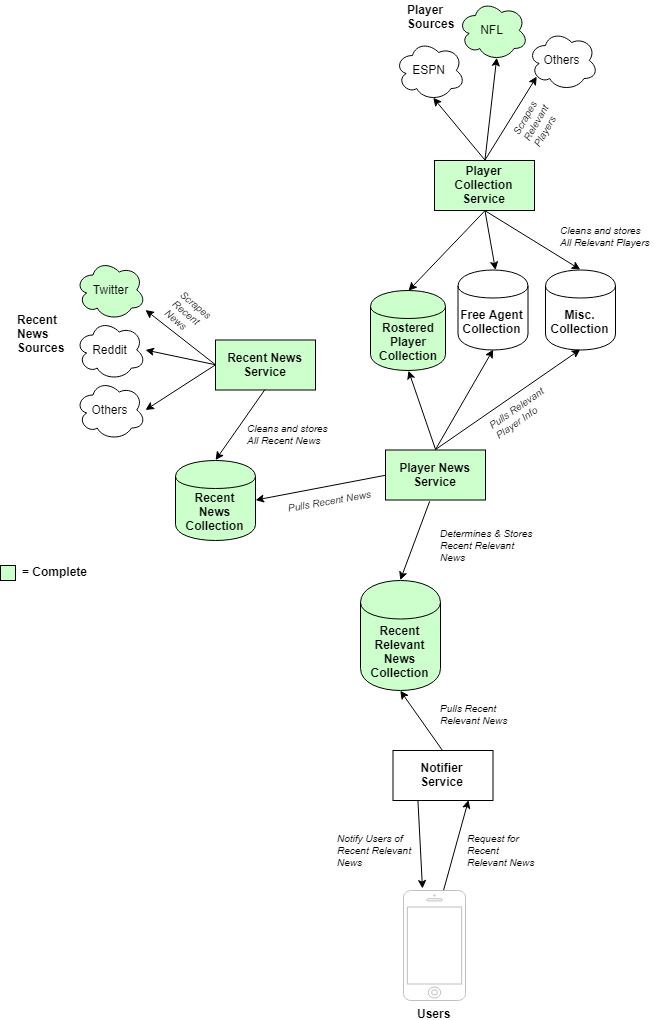

The diagram above was exported from draw.io. Its source (the exported page's mxGraphModel, read from the mxfile embedded in the PNG):
<mxGraphModel dx="1922" dy="911" grid="1" gridSize="10" guides="1" tooltips="1" connect="1" arrows="1" fold="1" page="1" pageScale="1" pageWidth="850" pageHeight="1100" math="0" shadow="0">
  <root>
    <mxCell id="0" />
    <mxCell id="1" parent="0" />
    <mxCell id="6KEgHlAnDartDkra3pFV-1" value="&lt;font style=&quot;font-size: 12px&quot;&gt;Twitter&lt;/font&gt;" style="ellipse;shape=cloud;whiteSpace=wrap;html=1;fillColor=#CCFFCC;" parent="1" vertex="1">
      <mxGeometry x="105" y="299.5" width="70" height="60" as="geometry" />
    </mxCell>
    <mxCell id="6KEgHlAnDartDkra3pFV-6" value="&lt;font style=&quot;font-size: 12px&quot;&gt;Reddit&lt;/font&gt;" style="ellipse;shape=cloud;whiteSpace=wrap;html=1;" parent="1" vertex="1">
      <mxGeometry x="105" y="359.5" width="70" height="60" as="geometry" />
    </mxCell>
    <mxCell id="6KEgHlAnDartDkra3pFV-7" value="&lt;font style=&quot;font-size: 12px&quot;&gt;Others&lt;/font&gt;" style="ellipse;shape=cloud;whiteSpace=wrap;html=1;" parent="1" vertex="1">
      <mxGeometry x="105" y="419.5" width="70" height="60" as="geometry" />
    </mxCell>
    <mxCell id="6KEgHlAnDartDkra3pFV-8" value="Recent&lt;br&gt;News&lt;br&gt;Sources&lt;br&gt;" style="text;html=1;resizable=0;points=[];autosize=1;align=left;verticalAlign=top;spacingTop=-4;fontStyle=1" parent="1" vertex="1">
      <mxGeometry x="45" y="349.5" width="60" height="40" as="geometry" />
    </mxCell>
    <mxCell id="6KEgHlAnDartDkra3pFV-9" value="Recent News&lt;br&gt;Service&lt;br&gt;" style="rounded=0;whiteSpace=wrap;html=1;fillColor=#CCFFCC;fontStyle=1" parent="1" vertex="1">
      <mxGeometry x="245" y="379.5" width="100" height="50" as="geometry" />
    </mxCell>
    <mxCell id="6KEgHlAnDartDkra3pFV-10" value="Recent&lt;br&gt;News&lt;br&gt;Collection&lt;br&gt;" style="shape=cylinder;whiteSpace=wrap;html=1;boundedLbl=1;backgroundOutline=1;fillColor=#CCFFCC;fontStyle=1" parent="1" vertex="1">
      <mxGeometry x="205" y="500" width="80" height="80" as="geometry" />
    </mxCell>
    <mxCell id="6KEgHlAnDartDkra3pFV-11" value="" style="endArrow=classic;html=1;exitX=0;exitY=0.5;exitDx=0;exitDy=0;" parent="1" source="6KEgHlAnDartDkra3pFV-9" edge="1">
      <mxGeometry width="50" height="50" relative="1" as="geometry">
        <mxPoint x="105" y="649.5" as="sourcePoint" />
        <mxPoint x="175" y="449.5" as="targetPoint" />
      </mxGeometry>
    </mxCell>
    <mxCell id="6KEgHlAnDartDkra3pFV-12" value="" style="endArrow=classic;html=1;exitX=0.5;exitY=1;exitDx=0;exitDy=0;entryX=0.5;entryY=0;entryDx=0;entryDy=0;" parent="1" source="6KEgHlAnDartDkra3pFV-9" target="6KEgHlAnDartDkra3pFV-10" edge="1">
      <mxGeometry width="50" height="50" relative="1" as="geometry">
        <mxPoint x="255.0344827586207" y="409.29310344827593" as="sourcePoint" />
        <mxPoint x="205" y="399.5" as="targetPoint" />
      </mxGeometry>
    </mxCell>
    <mxCell id="6KEgHlAnDartDkra3pFV-13" value="" style="endArrow=classic;html=1;exitX=0;exitY=0.5;exitDx=0;exitDy=0;" parent="1" source="6KEgHlAnDartDkra3pFV-9" edge="1">
      <mxGeometry width="50" height="50" relative="1" as="geometry">
        <mxPoint x="245" y="399.5" as="sourcePoint" />
        <mxPoint x="175" y="389.5" as="targetPoint" />
      </mxGeometry>
    </mxCell>
    <mxCell id="6KEgHlAnDartDkra3pFV-14" value="" style="endArrow=classic;html=1;exitX=0;exitY=0.5;exitDx=0;exitDy=0;" parent="1" source="6KEgHlAnDartDkra3pFV-9" edge="1">
      <mxGeometry width="50" height="50" relative="1" as="geometry">
        <mxPoint x="255" y="409.5" as="sourcePoint" />
        <mxPoint x="175" y="349.5" as="targetPoint" />
      </mxGeometry>
    </mxCell>
    <mxCell id="6KEgHlAnDartDkra3pFV-15" value="Player News&lt;br&gt;Service&lt;br&gt;" style="rounded=0;whiteSpace=wrap;html=1;fillColor=#CCFFCC;fontStyle=1" parent="1" vertex="1">
      <mxGeometry x="415" y="489.5" width="100" height="50" as="geometry" />
    </mxCell>
    <mxCell id="6KEgHlAnDartDkra3pFV-16" value="" style="endArrow=classic;html=1;exitX=0;exitY=0.5;exitDx=0;exitDy=0;entryX=1;entryY=0.5;entryDx=0;entryDy=0;" parent="1" source="6KEgHlAnDartDkra3pFV-15" target="6KEgHlAnDartDkra3pFV-10" edge="1">
      <mxGeometry width="50" height="50" relative="1" as="geometry">
        <mxPoint x="305.0344827586207" y="439.6379310344828" as="sourcePoint" />
        <mxPoint x="300.2068965517242" y="479.6379310344828" as="targetPoint" />
      </mxGeometry>
    </mxCell>
    <mxCell id="6KEgHlAnDartDkra3pFV-17" value="Rostered&lt;br&gt;Player&lt;br&gt;Collection&lt;br&gt;" style="shape=cylinder;whiteSpace=wrap;html=1;boundedLbl=1;backgroundOutline=1;fillColor=#CCFFCC;fontStyle=1" parent="1" vertex="1">
      <mxGeometry x="400" y="330" width="75" height="80" as="geometry" />
    </mxCell>
    <mxCell id="6KEgHlAnDartDkra3pFV-18" value="Free Agent&lt;br&gt;Collection&lt;br&gt;" style="shape=cylinder;whiteSpace=wrap;html=1;boundedLbl=1;backgroundOutline=1;fontStyle=1" parent="1" vertex="1">
      <mxGeometry x="487.5" y="309.5" width="70" height="80" as="geometry" />
    </mxCell>
    <mxCell id="6KEgHlAnDartDkra3pFV-19" value="Misc.&lt;br&gt;Collection&lt;br&gt;" style="shape=cylinder;whiteSpace=wrap;html=1;boundedLbl=1;backgroundOutline=1;fontStyle=1" parent="1" vertex="1">
      <mxGeometry x="575" y="309.5" width="70" height="80" as="geometry" />
    </mxCell>
    <mxCell id="6KEgHlAnDartDkra3pFV-20" value="" style="endArrow=classic;html=1;exitX=0.5;exitY=0;exitDx=0;exitDy=0;entryX=0.5;entryY=1;entryDx=0;entryDy=0;" parent="1" source="6KEgHlAnDartDkra3pFV-15" target="6KEgHlAnDartDkra3pFV-17" edge="1">
      <mxGeometry width="50" height="50" relative="1" as="geometry">
        <mxPoint x="425.0344827586207" y="524.4655172413793" as="sourcePoint" />
        <mxPoint x="455" y="409.5" as="targetPoint" />
      </mxGeometry>
    </mxCell>
    <mxCell id="6KEgHlAnDartDkra3pFV-21" value="" style="endArrow=classic;html=1;exitX=0.5;exitY=0;exitDx=0;exitDy=0;entryX=0.5;entryY=1;entryDx=0;entryDy=0;" parent="1" source="6KEgHlAnDartDkra3pFV-15" target="6KEgHlAnDartDkra3pFV-18" edge="1">
      <mxGeometry width="50" height="50" relative="1" as="geometry">
        <mxPoint x="474.6896551724137" y="499.6379310344828" as="sourcePoint" />
        <mxPoint x="495" y="399.5" as="targetPoint" />
      </mxGeometry>
    </mxCell>
    <mxCell id="6KEgHlAnDartDkra3pFV-22" value="" style="endArrow=classic;html=1;exitX=0.5;exitY=0;exitDx=0;exitDy=0;entryX=0.5;entryY=1;entryDx=0;entryDy=0;" parent="1" source="6KEgHlAnDartDkra3pFV-15" target="6KEgHlAnDartDkra3pFV-19" edge="1">
      <mxGeometry width="50" height="50" relative="1" as="geometry">
        <mxPoint x="474.6896551724137" y="499.6379310344828" as="sourcePoint" />
        <mxPoint x="555" y="429.5" as="targetPoint" />
      </mxGeometry>
    </mxCell>
    <mxCell id="6KEgHlAnDartDkra3pFV-23" value="Player&lt;br&gt;Collection&lt;br&gt;Service&lt;br&gt;" style="rounded=0;whiteSpace=wrap;html=1;fillColor=#CCFFCC;fontStyle=1" parent="1" vertex="1">
      <mxGeometry x="464" y="200" width="100" height="50" as="geometry" />
    </mxCell>
    <mxCell id="6KEgHlAnDartDkra3pFV-24" value="" style="endArrow=classic;html=1;exitX=0.5;exitY=1;exitDx=0;exitDy=0;" parent="1" source="6KEgHlAnDartDkra3pFV-23" edge="1">
      <mxGeometry width="50" height="50" relative="1" as="geometry">
        <mxPoint x="474.68965517241395" y="499.29310344827593" as="sourcePoint" />
        <mxPoint x="525" y="309.5" as="targetPoint" />
      </mxGeometry>
    </mxCell>
    <mxCell id="6KEgHlAnDartDkra3pFV-25" value="" style="endArrow=classic;html=1;exitX=0.5;exitY=1;exitDx=0;exitDy=0;entryX=0.5;entryY=0;entryDx=0;entryDy=0;" parent="1" source="6KEgHlAnDartDkra3pFV-23" target="6KEgHlAnDartDkra3pFV-19" edge="1">
      <mxGeometry width="50" height="50" relative="1" as="geometry">
        <mxPoint x="534.689655172414" y="249.6379310344828" as="sourcePoint" />
        <mxPoint x="535" y="319.5" as="targetPoint" />
      </mxGeometry>
    </mxCell>
    <mxCell id="6KEgHlAnDartDkra3pFV-26" value="" style="endArrow=classic;html=1;exitX=0.5;exitY=1;exitDx=0;exitDy=0;entryX=0.5;entryY=0;entryDx=0;entryDy=0;" parent="1" source="6KEgHlAnDartDkra3pFV-23" target="6KEgHlAnDartDkra3pFV-17" edge="1">
      <mxGeometry width="50" height="50" relative="1" as="geometry">
        <mxPoint x="534.689655172414" y="249.6379310344828" as="sourcePoint" />
        <mxPoint x="614.689655172414" y="317.22413793103453" as="targetPoint" />
      </mxGeometry>
    </mxCell>
    <mxCell id="6KEgHlAnDartDkra3pFV-27" value="&lt;font style=&quot;font-size: 12px&quot;&gt;ESPN&lt;/font&gt;" style="ellipse;shape=cloud;whiteSpace=wrap;html=1;" parent="1" vertex="1">
      <mxGeometry x="424.5" y="80" width="70" height="60" as="geometry" />
    </mxCell>
    <mxCell id="6KEgHlAnDartDkra3pFV-28" value="&lt;font style=&quot;font-size: 12px&quot;&gt;NFL&lt;/font&gt;" style="ellipse;shape=cloud;whiteSpace=wrap;html=1;fillColor=#CCFFCC;" parent="1" vertex="1">
      <mxGeometry x="487.5" y="40" width="70" height="60" as="geometry" />
    </mxCell>
    <mxCell id="6KEgHlAnDartDkra3pFV-29" value="&lt;font style=&quot;font-size: 12px&quot;&gt;Others&lt;/font&gt;" style="ellipse;shape=cloud;whiteSpace=wrap;html=1;" parent="1" vertex="1">
      <mxGeometry x="557.5" y="70" width="70" height="60" as="geometry" />
    </mxCell>
    <mxCell id="6KEgHlAnDartDkra3pFV-30" value="Player&lt;br&gt;Sources&lt;br&gt;" style="text;html=1;resizable=0;points=[];autosize=1;align=left;verticalAlign=top;spacingTop=-4;fontStyle=1" parent="1" vertex="1">
      <mxGeometry x="434.5" y="40" width="60" height="40" as="geometry" />
    </mxCell>
    <mxCell id="6KEgHlAnDartDkra3pFV-31" value="" style="endArrow=classic;html=1;exitX=0.5;exitY=0;exitDx=0;exitDy=0;entryX=0.55;entryY=0.95;entryDx=0;entryDy=0;entryPerimeter=0;" parent="1" source="6KEgHlAnDartDkra3pFV-23" target="6KEgHlAnDartDkra3pFV-27" edge="1">
      <mxGeometry width="50" height="50" relative="1" as="geometry">
        <mxPoint x="535.2068965517242" y="249.79310344827593" as="sourcePoint" />
        <mxPoint x="535" y="319.5000000000001" as="targetPoint" />
      </mxGeometry>
    </mxCell>
    <mxCell id="6KEgHlAnDartDkra3pFV-32" value="" style="endArrow=classic;html=1;entryX=0.55;entryY=0.95;entryDx=0;entryDy=0;entryPerimeter=0;exitX=0.5;exitY=0;exitDx=0;exitDy=0;" parent="1" source="6KEgHlAnDartDkra3pFV-23" target="6KEgHlAnDartDkra3pFV-28" edge="1">
      <mxGeometry width="50" height="50" relative="1" as="geometry">
        <mxPoint x="526" y="180" as="sourcePoint" />
        <mxPoint x="473.1379310344828" y="147.0344827586207" as="targetPoint" />
      </mxGeometry>
    </mxCell>
    <mxCell id="6KEgHlAnDartDkra3pFV-34" value="" style="endArrow=classic;html=1;entryX=0.13;entryY=0.77;entryDx=0;entryDy=0;entryPerimeter=0;exitX=0.5;exitY=0;exitDx=0;exitDy=0;" parent="1" source="6KEgHlAnDartDkra3pFV-23" target="6KEgHlAnDartDkra3pFV-29" edge="1">
      <mxGeometry width="50" height="50" relative="1" as="geometry">
        <mxPoint x="535.2068965517242" y="199.44827586206895" as="sourcePoint" />
        <mxPoint x="535.8965517241379" y="107.0344827586207" as="targetPoint" />
      </mxGeometry>
    </mxCell>
    <mxCell id="6KEgHlAnDartDkra3pFV-36" value="Scrapes&lt;br style=&quot;font-size: 10px&quot;&gt;Recent&lt;br&gt;News&lt;br style=&quot;font-size: 10px&quot;&gt;" style="text;html=1;resizable=0;points=[];autosize=1;align=left;verticalAlign=top;spacingTop=-4;rotation=40;fontSize=10;fontStyle=2" parent="1" vertex="1">
      <mxGeometry x="197" y="336.5" width="50" height="40" as="geometry" />
    </mxCell>
    <mxCell id="6KEgHlAnDartDkra3pFV-37" value="Scrapes&lt;br style=&quot;font-size: 10px&quot;&gt;Relevant&lt;br&gt;Players&lt;br style=&quot;font-size: 10px&quot;&gt;" style="text;html=1;resizable=0;points=[];autosize=1;align=left;verticalAlign=top;spacingTop=-4;rotation=-60;fontSize=10;fontStyle=2" parent="1" vertex="1">
      <mxGeometry x="542.5" y="140" width="50" height="40" as="geometry" />
    </mxCell>
    <mxCell id="6KEgHlAnDartDkra3pFV-38" value="Cleans and stores&lt;br&gt;All Recent News&lt;br style=&quot;font-size: 10px&quot;&gt;" style="text;html=1;resizable=0;points=[];autosize=1;align=left;verticalAlign=top;spacingTop=-4;fontSize=10;fontStyle=2" parent="1" vertex="1">
      <mxGeometry x="275" y="459.5" width="100" height="30" as="geometry" />
    </mxCell>
    <mxCell id="6KEgHlAnDartDkra3pFV-40" value="Pulls Recent News&lt;br style=&quot;font-size: 10px&quot;&gt;" style="text;html=1;resizable=0;points=[];autosize=1;align=left;verticalAlign=top;spacingTop=-4;fontSize=10;rotation=-10;fontStyle=2" parent="1" vertex="1">
      <mxGeometry x="315" y="531.5" width="100" height="10" as="geometry" />
    </mxCell>
    <mxCell id="6KEgHlAnDartDkra3pFV-41" value="Pulls Relevant&lt;br&gt;Player Info&lt;br&gt;&lt;br style=&quot;font-size: 10px&quot;&gt;" style="text;html=1;resizable=0;points=[];autosize=1;align=left;verticalAlign=top;spacingTop=-4;fontSize=10;rotation=-35;fontStyle=2" parent="1" vertex="1">
      <mxGeometry x="517.5" y="434.5" width="80" height="40" as="geometry" />
    </mxCell>
    <mxCell id="6KEgHlAnDartDkra3pFV-42" value="Recent&lt;br&gt;Relevant&lt;br&gt;News&lt;br&gt;Collection&lt;br&gt;" style="shape=cylinder;whiteSpace=wrap;html=1;boundedLbl=1;backgroundOutline=1;fillColor=#CCFFCC;fontStyle=1" parent="1" vertex="1">
      <mxGeometry x="390" y="620" width="80" height="110" as="geometry" />
    </mxCell>
    <mxCell id="6KEgHlAnDartDkra3pFV-43" value="" style="endArrow=classic;html=1;exitX=0.44;exitY=1.02;exitDx=0;exitDy=0;entryX=0.5;entryY=0;entryDx=0;entryDy=0;exitPerimeter=0;" parent="1" source="6KEgHlAnDartDkra3pFV-15" target="6KEgHlAnDartDkra3pFV-42" edge="1">
      <mxGeometry width="50" height="50" relative="1" as="geometry">
        <mxPoint x="424.8620689655172" y="524.2758620689656" as="sourcePoint" />
        <mxPoint x="295.2068965517242" y="549.7931034482758" as="targetPoint" />
      </mxGeometry>
    </mxCell>
    <mxCell id="6KEgHlAnDartDkra3pFV-44" value="Determines &amp;amp; Stores&lt;br&gt;Recent Relevant&lt;br&gt;News&lt;br style=&quot;font-size: 10px&quot;&gt;" style="text;html=1;resizable=0;points=[];autosize=1;align=left;verticalAlign=top;spacingTop=-4;fontSize=10;rotation=0;fontStyle=2" parent="1" vertex="1">
      <mxGeometry x="467.5" y="565" width="110" height="40" as="geometry" />
    </mxCell>
    <mxCell id="6KEgHlAnDartDkra3pFV-47" value="Cleans and stores&lt;br&gt;All Relevant Players&lt;br style=&quot;font-size: 10px&quot;&gt;" style="text;html=1;resizable=0;points=[];autosize=1;align=left;verticalAlign=top;spacingTop=-4;fontSize=10;fontStyle=2" parent="1" vertex="1">
      <mxGeometry x="588.5" y="262" width="100" height="30" as="geometry" />
    </mxCell>
    <mxCell id="6KEgHlAnDartDkra3pFV-48" value="Notifier&lt;br&gt;Service&lt;br&gt;" style="rounded=0;whiteSpace=wrap;html=1;fontStyle=1" parent="1" vertex="1">
      <mxGeometry x="422.5" y="790" width="100" height="50" as="geometry" />
    </mxCell>
    <mxCell id="6KEgHlAnDartDkra3pFV-49" value="" style="endArrow=classic;html=1;exitX=0.5;exitY=0;exitDx=0;exitDy=0;entryX=0.5;entryY=1;entryDx=0;entryDy=0;" parent="1" source="6KEgHlAnDartDkra3pFV-48" target="6KEgHlAnDartDkra3pFV-42" edge="1">
      <mxGeometry width="50" height="50" relative="1" as="geometry">
        <mxPoint x="469" y="551" as="sourcePoint" />
        <mxPoint x="475" y="640" as="targetPoint" />
      </mxGeometry>
    </mxCell>
    <mxCell id="6KEgHlAnDartDkra3pFV-50" value="Pulls Recent&lt;br&gt;Relevant News&lt;br style=&quot;font-size: 10px&quot;&gt;" style="text;html=1;resizable=0;points=[];autosize=1;align=left;verticalAlign=top;spacingTop=-4;fontSize=10;rotation=0;fontStyle=2" parent="1" vertex="1">
      <mxGeometry x="467.5" y="740" width="80" height="30" as="geometry" />
    </mxCell>
    <mxCell id="6KEgHlAnDartDkra3pFV-54" value="" style="endArrow=classic;html=1;exitX=0.25;exitY=1;exitDx=0;exitDy=0;entryX=0.4;entryY=0.1;entryDx=0;entryDy=0;entryPerimeter=0;" parent="1" source="6KEgHlAnDartDkra3pFV-48" edge="1">
      <mxGeometry width="50" height="50" relative="1" as="geometry">
        <mxPoint x="433" y="825" as="sourcePoint" />
        <mxPoint x="452" y="928" as="targetPoint" />
      </mxGeometry>
    </mxCell>
    <mxCell id="6KEgHlAnDartDkra3pFV-56" value="Notify Users of&lt;br&gt;Recent Relevant&lt;br&gt;News&lt;br style=&quot;font-size: 10px&quot;&gt;" style="text;html=1;resizable=0;points=[];autosize=1;align=left;verticalAlign=top;spacingTop=-4;fontSize=10;rotation=0;fontStyle=2" parent="1" vertex="1">
      <mxGeometry x="365" y="870" width="90" height="40" as="geometry" />
    </mxCell>
    <mxCell id="6KEgHlAnDartDkra3pFV-57" value="" style="endArrow=classic;html=1;entryX=0.75;entryY=1;entryDx=0;entryDy=0;" parent="1" target="6KEgHlAnDartDkra3pFV-48" edge="1">
      <mxGeometry width="50" height="50" relative="1" as="geometry">
        <mxPoint x="473" y="930" as="sourcePoint" />
        <mxPoint x="458" y="930" as="targetPoint" />
      </mxGeometry>
    </mxCell>
    <mxCell id="6KEgHlAnDartDkra3pFV-58" value="Request for&lt;br&gt;Recent&lt;br&gt;Relevant News&lt;br style=&quot;font-size: 10px&quot;&gt;" style="text;html=1;resizable=0;points=[];autosize=1;align=left;verticalAlign=top;spacingTop=-4;fontSize=10;rotation=0;fontStyle=2" parent="1" vertex="1">
      <mxGeometry x="494.5" y="870" width="80" height="40" as="geometry" />
    </mxCell>
    <mxCell id="2QKM48qqBjGuTLuqQU8w-1" value="" style="whiteSpace=wrap;html=1;aspect=fixed;fillColor=#CCFFCC;" vertex="1" parent="1">
      <mxGeometry x="30" y="605" width="15" height="15" as="geometry" />
    </mxCell>
    <mxCell id="2QKM48qqBjGuTLuqQU8w-2" value="&lt;b&gt;= Complete&lt;/b&gt;" style="text;html=1;resizable=0;points=[];autosize=1;align=left;verticalAlign=top;spacingTop=-4;" vertex="1" parent="1">
      <mxGeometry x="50" y="602.5" width="80" height="20" as="geometry" />
    </mxCell>
    <mxCell id="2QKM48qqBjGuTLuqQU8w-3" value="&lt;font style=&quot;font-size: 12px&quot;&gt;&lt;b&gt;Users&lt;/b&gt;&lt;/font&gt;" style="html=1;verticalLabelPosition=bottom;labelBackgroundColor=#ffffff;verticalAlign=top;shadow=0;dashed=0;strokeWidth=1;shape=mxgraph.ios7.misc.iphone;fillColor=#ffffff;strokeColor=#c0c0c0;" vertex="1" parent="1">
      <mxGeometry x="433" y="930" width="62" height="110" as="geometry" />
    </mxCell>
  </root>
</mxGraphModel>